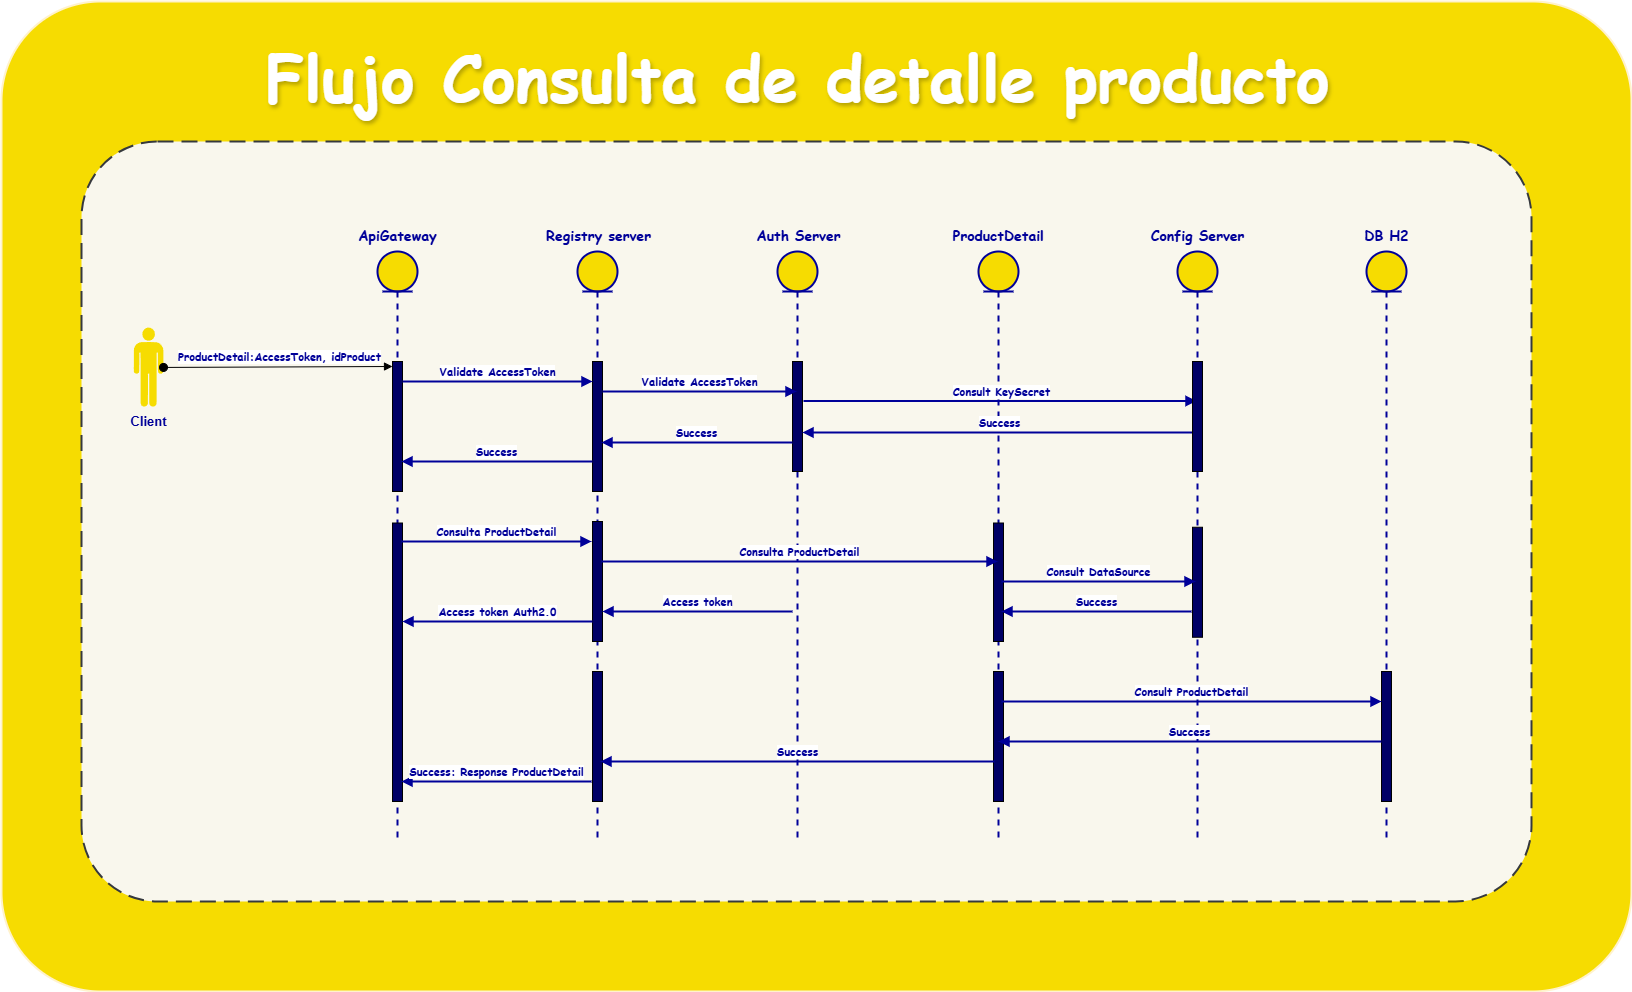

The diagram above was exported from draw.io. Its source (the exported page's mxGraphModel, read from the mxfile embedded in the PNG):
<mxGraphModel dx="2239" dy="861" grid="1" gridSize="10" guides="1" tooltips="1" connect="1" arrows="1" fold="1" page="1" pageScale="1" pageWidth="827" pageHeight="1169" math="0" shadow="0">
  <root>
    <mxCell id="6rZSKHAmcED5uy_9DPh1-0" />
    <mxCell id="6rZSKHAmcED5uy_9DPh1-1" parent="6rZSKHAmcED5uy_9DPh1-0" />
    <mxCell id="6rZSKHAmcED5uy_9DPh1-2" value="" style="rounded=1;arcSize=10;dashed=0;fillColor=light-dark(#f6dc01, #281d00);strokeWidth=2;strokeColor=light-dark(#fff2cc, #6d5100);" parent="6rZSKHAmcED5uy_9DPh1-1" vertex="1">
      <mxGeometry x="-806" y="10" width="1630" height="990" as="geometry" />
    </mxCell>
    <mxCell id="6rZSKHAmcED5uy_9DPh1-3" value="" style="rounded=1;arcSize=10;dashed=1;strokeColor=#36393d;fillColor=#f9f7ed;dashPattern=8 4;strokeWidth=2;" parent="6rZSKHAmcED5uy_9DPh1-1" vertex="1">
      <mxGeometry x="-726" y="150" width="1450" height="760" as="geometry" />
    </mxCell>
    <mxCell id="6rZSKHAmcED5uy_9DPh1-35" value="&lt;b&gt;&lt;font style=&quot;font-size: 13px; color: rgb(0, 0, 153);&quot;&gt;Client&lt;/font&gt;&lt;/b&gt;" style="verticalLabelPosition=bottom;sketch=0;html=1;fillColor=light-dark(#f6dc01, #c380c2);verticalAlign=top;align=center;pointerEvents=1;shape=mxgraph.cisco_safe.design.actor_2;" parent="6rZSKHAmcED5uy_9DPh1-1" vertex="1">
      <mxGeometry x="-674" y="336" width="30" height="80" as="geometry" />
    </mxCell>
    <mxCell id="6rZSKHAmcED5uy_9DPh1-36" value="&lt;font face=&quot;Comic Sans MS&quot; color=&quot;#000099&quot;&gt;&lt;b&gt;ProductDetail:AccessToken, idProduct&lt;/b&gt;&lt;/font&gt;" style="html=1;verticalAlign=bottom;startArrow=oval;endArrow=block;startSize=8;curved=0;rounded=0;entryX=0;entryY=0;entryDx=0;entryDy=5;" parent="6rZSKHAmcED5uy_9DPh1-1" source="6rZSKHAmcED5uy_9DPh1-35" target="6rZSKHAmcED5uy_9DPh1-38" edge="1">
      <mxGeometry x="0.0108" relative="1" as="geometry">
        <mxPoint x="-566" y="375" as="sourcePoint" />
        <mxPoint as="offset" />
      </mxGeometry>
    </mxCell>
    <mxCell id="6rZSKHAmcED5uy_9DPh1-37" value="" style="shape=umlLifeline;perimeter=lifelinePerimeter;whiteSpace=wrap;html=1;container=1;dropTarget=0;collapsible=0;recursiveResize=0;outlineConnect=0;portConstraint=eastwest;newEdgeStyle={&quot;curved&quot;:0,&quot;rounded&quot;:0};participant=umlEntity;fillColor=light-dark(#f6dc01, #675000);strokeColor=#000099;fontColor=#000000;strokeWidth=2;" parent="6rZSKHAmcED5uy_9DPh1-1" vertex="1">
      <mxGeometry x="-430" y="260" width="40" height="590" as="geometry" />
    </mxCell>
    <mxCell id="6rZSKHAmcED5uy_9DPh1-38" value="" style="html=1;points=[[0,0,0,0,5],[0,1,0,0,-5],[1,0,0,0,5],[1,1,0,0,-5]];perimeter=orthogonalPerimeter;outlineConnect=0;targetShapes=umlLifeline;portConstraint=eastwest;newEdgeStyle={&quot;curved&quot;:0,&quot;rounded&quot;:0};fillColor=#000066;" parent="6rZSKHAmcED5uy_9DPh1-37" vertex="1">
      <mxGeometry x="15" y="110" width="10" height="130" as="geometry" />
    </mxCell>
    <mxCell id="6rZSKHAmcED5uy_9DPh1-39" value="" style="html=1;points=[[0,0,0,0,5],[0,1,0,0,-5],[1,0,0,0,5],[1,1,0,0,-5]];perimeter=orthogonalPerimeter;outlineConnect=0;targetShapes=umlLifeline;portConstraint=eastwest;newEdgeStyle={&quot;curved&quot;:0,&quot;rounded&quot;:0};fillColor=#000066;" parent="6rZSKHAmcED5uy_9DPh1-37" vertex="1">
      <mxGeometry x="15" y="271.5" width="10" height="278.5" as="geometry" />
    </mxCell>
    <mxCell id="6rZSKHAmcED5uy_9DPh1-40" value="&lt;font face=&quot;Comic Sans MS&quot; style=&quot;font-size: 14px; color: rgb(0, 0, 153);&quot;&gt;&lt;b&gt;ApiGateway&lt;/b&gt;&lt;/font&gt;" style="text;html=1;align=center;verticalAlign=middle;resizable=0;points=[];autosize=1;strokeColor=none;fillColor=none;" parent="6rZSKHAmcED5uy_9DPh1-1" vertex="1">
      <mxGeometry x="-460" y="230" width="100" height="30" as="geometry" />
    </mxCell>
    <mxCell id="6rZSKHAmcED5uy_9DPh1-41" value="" style="shape=umlLifeline;perimeter=lifelinePerimeter;whiteSpace=wrap;html=1;container=1;dropTarget=0;collapsible=0;recursiveResize=0;outlineConnect=0;portConstraint=eastwest;newEdgeStyle={&quot;curved&quot;:0,&quot;rounded&quot;:0};participant=umlEntity;fillColor=light-dark(#f6dc01, #ededed);strokeWidth=2;strokeColor=#000099;" parent="6rZSKHAmcED5uy_9DPh1-1" vertex="1">
      <mxGeometry x="-230" y="260" width="40" height="590" as="geometry" />
    </mxCell>
    <mxCell id="6rZSKHAmcED5uy_9DPh1-42" value="" style="html=1;points=[[0,0,0,0,5],[0,1,0,0,-5],[1,0,0,0,5],[1,1,0,0,-5]];perimeter=orthogonalPerimeter;outlineConnect=0;targetShapes=umlLifeline;portConstraint=eastwest;newEdgeStyle={&quot;curved&quot;:0,&quot;rounded&quot;:0};fillColor=light-dark(#000066, #ededed);" parent="6rZSKHAmcED5uy_9DPh1-41" vertex="1">
      <mxGeometry x="15" y="110" width="10" height="130" as="geometry" />
    </mxCell>
    <mxCell id="6rZSKHAmcED5uy_9DPh1-43" value="" style="html=1;points=[[0,0,0,0,5],[0,1,0,0,-5],[1,0,0,0,5],[1,1,0,0,-5]];perimeter=orthogonalPerimeter;outlineConnect=0;targetShapes=umlLifeline;portConstraint=eastwest;newEdgeStyle={&quot;curved&quot;:0,&quot;rounded&quot;:0};fillColor=light-dark(#000066, #ededed);" parent="6rZSKHAmcED5uy_9DPh1-41" vertex="1">
      <mxGeometry x="15" y="270" width="10" height="120" as="geometry" />
    </mxCell>
    <mxCell id="6rZSKHAmcED5uy_9DPh1-44" value="" style="html=1;points=[[0,0,0,0,5],[0,1,0,0,-5],[1,0,0,0,5],[1,1,0,0,-5]];perimeter=orthogonalPerimeter;outlineConnect=0;targetShapes=umlLifeline;portConstraint=eastwest;newEdgeStyle={&quot;curved&quot;:0,&quot;rounded&quot;:0};fillColor=light-dark(#000066, #ededed);" parent="6rZSKHAmcED5uy_9DPh1-41" vertex="1">
      <mxGeometry x="15" y="420" width="10" height="130" as="geometry" />
    </mxCell>
    <mxCell id="6rZSKHAmcED5uy_9DPh1-45" value="&lt;font face=&quot;Comic Sans MS&quot; style=&quot;font-size: 14px; color: rgb(0, 0, 153);&quot;&gt;&lt;b&gt;Registry server&lt;/b&gt;&lt;/font&gt;" style="text;html=1;align=center;verticalAlign=middle;resizable=0;points=[];autosize=1;strokeColor=none;fillColor=none;" parent="6rZSKHAmcED5uy_9DPh1-1" vertex="1">
      <mxGeometry x="-274" y="230" width="130" height="30" as="geometry" />
    </mxCell>
    <mxCell id="6rZSKHAmcED5uy_9DPh1-46" value="" style="shape=umlLifeline;perimeter=lifelinePerimeter;whiteSpace=wrap;html=1;container=1;dropTarget=0;collapsible=0;recursiveResize=0;outlineConnect=0;portConstraint=eastwest;newEdgeStyle={&quot;curved&quot;:0,&quot;rounded&quot;:0};participant=umlEntity;fillColor=light-dark(#f6dc01, #ededed);strokeWidth=2;strokeColor=#000099;" parent="6rZSKHAmcED5uy_9DPh1-1" vertex="1">
      <mxGeometry x="-30" y="260" width="40" height="590" as="geometry" />
    </mxCell>
    <mxCell id="6rZSKHAmcED5uy_9DPh1-47" value="" style="html=1;points=[[0,0,0,0,5],[0,1,0,0,-5],[1,0,0,0,5],[1,1,0,0,-5]];perimeter=orthogonalPerimeter;outlineConnect=0;targetShapes=umlLifeline;portConstraint=eastwest;newEdgeStyle={&quot;curved&quot;:0,&quot;rounded&quot;:0};fillColor=light-dark(#000066, #ededed);" parent="6rZSKHAmcED5uy_9DPh1-46" vertex="1">
      <mxGeometry x="15" y="110" width="10" height="110" as="geometry" />
    </mxCell>
    <mxCell id="6rZSKHAmcED5uy_9DPh1-48" value="&lt;font face=&quot;Comic Sans MS&quot; style=&quot;font-size: 14px; color: rgb(0, 0, 153);&quot;&gt;&lt;b&gt;Auth Server&lt;/b&gt;&lt;/font&gt;" style="text;html=1;align=center;verticalAlign=middle;resizable=0;points=[];autosize=1;strokeColor=none;fillColor=none;" parent="6rZSKHAmcED5uy_9DPh1-1" vertex="1">
      <mxGeometry x="-64" y="230" width="110" height="30" as="geometry" />
    </mxCell>
    <mxCell id="6rZSKHAmcED5uy_9DPh1-49" value="" style="shape=umlLifeline;perimeter=lifelinePerimeter;whiteSpace=wrap;html=1;container=1;dropTarget=0;collapsible=0;recursiveResize=0;outlineConnect=0;portConstraint=eastwest;newEdgeStyle={&quot;curved&quot;:0,&quot;rounded&quot;:0};participant=umlEntity;fillColor=light-dark(#f6dc01, #ededed);strokeWidth=2;strokeColor=#000099;" parent="6rZSKHAmcED5uy_9DPh1-1" vertex="1">
      <mxGeometry x="171" y="260" width="40" height="590" as="geometry" />
    </mxCell>
    <mxCell id="6rZSKHAmcED5uy_9DPh1-50" value="" style="html=1;points=[[0,0,0,0,5],[0,1,0,0,-5],[1,0,0,0,5],[1,1,0,0,-5]];perimeter=orthogonalPerimeter;outlineConnect=0;targetShapes=umlLifeline;portConstraint=eastwest;newEdgeStyle={&quot;curved&quot;:0,&quot;rounded&quot;:0};fillColor=light-dark(#000066, #ededed);" parent="6rZSKHAmcED5uy_9DPh1-49" vertex="1">
      <mxGeometry x="15" y="271.5" width="10" height="118.5" as="geometry" />
    </mxCell>
    <mxCell id="6rZSKHAmcED5uy_9DPh1-51" value="" style="html=1;points=[[0,0,0,0,5],[0,1,0,0,-5],[1,0,0,0,5],[1,1,0,0,-5]];perimeter=orthogonalPerimeter;outlineConnect=0;targetShapes=umlLifeline;portConstraint=eastwest;newEdgeStyle={&quot;curved&quot;:0,&quot;rounded&quot;:0};fillColor=light-dark(#000066, #ededed);" parent="6rZSKHAmcED5uy_9DPh1-49" vertex="1">
      <mxGeometry x="15" y="420" width="10" height="130" as="geometry" />
    </mxCell>
    <mxCell id="6rZSKHAmcED5uy_9DPh1-52" value="&lt;b&gt;&lt;font face=&quot;Comic Sans MS&quot; style=&quot;font-size: 14px; color: rgb(0, 0, 153);&quot;&gt;ProductDetail&lt;/font&gt;&lt;/b&gt;" style="text;html=1;align=center;verticalAlign=middle;resizable=0;points=[];autosize=1;strokeColor=none;fillColor=none;" parent="6rZSKHAmcED5uy_9DPh1-1" vertex="1">
      <mxGeometry x="136" y="230" width="110" height="30" as="geometry" />
    </mxCell>
    <mxCell id="6rZSKHAmcED5uy_9DPh1-53" value="&lt;b style=&quot;color: rgb(0, 0, 153); font-family: &amp;quot;Comic Sans MS&amp;quot;;&quot;&gt;Validate AccessToken&lt;/b&gt;" style="html=1;verticalAlign=bottom;endArrow=block;curved=0;rounded=0;strokeWidth=2;strokeColor=#000099;" parent="6rZSKHAmcED5uy_9DPh1-1" source="6rZSKHAmcED5uy_9DPh1-38" target="6rZSKHAmcED5uy_9DPh1-42" edge="1">
      <mxGeometry width="80" relative="1" as="geometry">
        <mxPoint x="-326" y="610" as="sourcePoint" />
        <mxPoint x="-246" y="610" as="targetPoint" />
        <Array as="points">
          <mxPoint x="-336" y="390" />
        </Array>
      </mxGeometry>
    </mxCell>
    <mxCell id="6rZSKHAmcED5uy_9DPh1-54" value="&lt;b style=&quot;color: rgb(0, 0, 153); font-family: &amp;quot;Comic Sans MS&amp;quot;;&quot;&gt;Validate AccessToken&lt;/b&gt;" style="html=1;verticalAlign=bottom;endArrow=block;curved=0;rounded=0;strokeWidth=2;strokeColor=#000099;" parent="6rZSKHAmcED5uy_9DPh1-1" target="6rZSKHAmcED5uy_9DPh1-46" edge="1">
      <mxGeometry width="80" relative="1" as="geometry">
        <mxPoint x="-205" y="400" as="sourcePoint" />
        <mxPoint x="-64" y="400" as="targetPoint" />
        <Array as="points" />
      </mxGeometry>
    </mxCell>
    <mxCell id="6rZSKHAmcED5uy_9DPh1-55" value="&lt;b&gt;&lt;font style=&quot;color: rgb(0, 0, 153);&quot; face=&quot;Comic Sans MS&quot;&gt;Consult KeySecret&lt;/font&gt;&lt;/b&gt;" style="html=1;verticalAlign=bottom;endArrow=block;curved=0;rounded=0;strokeColor=#000099;strokeWidth=2;" parent="6rZSKHAmcED5uy_9DPh1-1" target="6rZSKHAmcED5uy_9DPh1-59" edge="1">
      <mxGeometry x="0.0074" width="80" relative="1" as="geometry">
        <mxPoint x="-4" y="409.5" as="sourcePoint" />
        <mxPoint x="184" y="410" as="targetPoint" />
        <Array as="points" />
        <mxPoint as="offset" />
      </mxGeometry>
    </mxCell>
    <mxCell id="6rZSKHAmcED5uy_9DPh1-56" value="&lt;font style=&quot;color: rgb(0, 0, 153);&quot; face=&quot;Comic Sans MS&quot;&gt;&lt;b&gt;Success&lt;/b&gt;&lt;/font&gt;" style="html=1;verticalAlign=bottom;endArrow=block;curved=0;rounded=0;strokeWidth=2;strokeColor=#000099;" parent="6rZSKHAmcED5uy_9DPh1-1" source="6rZSKHAmcED5uy_9DPh1-59" edge="1">
      <mxGeometry width="80" relative="1" as="geometry">
        <mxPoint x="186" y="441" as="sourcePoint" />
        <mxPoint x="-5" y="441" as="targetPoint" />
        <Array as="points">
          <mxPoint x="94" y="441" />
        </Array>
      </mxGeometry>
    </mxCell>
    <mxCell id="6rZSKHAmcED5uy_9DPh1-57" value="&lt;font face=&quot;Comic Sans MS&quot; style=&quot;color: rgb(0, 0, 153);&quot;&gt;&lt;b&gt;Access token&lt;/b&gt;&lt;/font&gt;" style="html=1;verticalAlign=bottom;endArrow=block;curved=0;rounded=0;strokeWidth=2;strokeColor=#000099;" parent="6rZSKHAmcED5uy_9DPh1-1" target="6rZSKHAmcED5uy_9DPh1-43" edge="1">
      <mxGeometry width="80" relative="1" as="geometry">
        <mxPoint x="-15" y="620" as="sourcePoint" />
        <mxPoint x="-156" y="446" as="targetPoint" />
        <Array as="points">
          <mxPoint x="-116" y="620" />
        </Array>
      </mxGeometry>
    </mxCell>
    <mxCell id="6rZSKHAmcED5uy_9DPh1-58" value="&lt;font style=&quot;color: rgb(0, 0, 153);&quot; face=&quot;Comic Sans MS&quot;&gt;&lt;b&gt;Access token Auth2.0&lt;/b&gt;&lt;/font&gt;" style="html=1;verticalAlign=bottom;endArrow=block;curved=0;rounded=0;strokeWidth=2;strokeColor=#000099;" parent="6rZSKHAmcED5uy_9DPh1-1" source="6rZSKHAmcED5uy_9DPh1-43" target="6rZSKHAmcED5uy_9DPh1-39" edge="1">
      <mxGeometry width="80" relative="1" as="geometry">
        <mxPoint x="-216" y="470" as="sourcePoint" />
        <mxPoint x="-406" y="470" as="targetPoint" />
        <Array as="points">
          <mxPoint x="-316" y="630" />
        </Array>
        <mxPoint as="offset" />
      </mxGeometry>
    </mxCell>
    <mxCell id="6rZSKHAmcED5uy_9DPh1-59" value="" style="shape=umlLifeline;perimeter=lifelinePerimeter;whiteSpace=wrap;html=1;container=1;dropTarget=0;collapsible=0;recursiveResize=0;outlineConnect=0;portConstraint=eastwest;newEdgeStyle={&quot;curved&quot;:0,&quot;rounded&quot;:0};participant=umlEntity;fillColor=light-dark(#f6dc01, #ededed);strokeWidth=2;strokeColor=#000099;" parent="6rZSKHAmcED5uy_9DPh1-1" vertex="1">
      <mxGeometry x="370" y="260" width="40" height="590" as="geometry" />
    </mxCell>
    <mxCell id="6rZSKHAmcED5uy_9DPh1-60" value="" style="html=1;points=[[0,0,0,0,5],[0,1,0,0,-5],[1,0,0,0,5],[1,1,0,0,-5]];perimeter=orthogonalPerimeter;outlineConnect=0;targetShapes=umlLifeline;portConstraint=eastwest;newEdgeStyle={&quot;curved&quot;:0,&quot;rounded&quot;:0};fillColor=light-dark(#000066, #ededed);" parent="6rZSKHAmcED5uy_9DPh1-59" vertex="1">
      <mxGeometry x="15" y="110" width="10" height="110" as="geometry" />
    </mxCell>
    <mxCell id="6rZSKHAmcED5uy_9DPh1-61" value="" style="html=1;points=[[0,0,0,0,5],[0,1,0,0,-5],[1,0,0,0,5],[1,1,0,0,-5]];perimeter=orthogonalPerimeter;outlineConnect=0;targetShapes=umlLifeline;portConstraint=eastwest;newEdgeStyle={&quot;curved&quot;:0,&quot;rounded&quot;:0};fillColor=light-dark(#000066, #ededed);" parent="6rZSKHAmcED5uy_9DPh1-59" vertex="1">
      <mxGeometry x="15" y="275.75" width="10" height="110" as="geometry" />
    </mxCell>
    <mxCell id="6rZSKHAmcED5uy_9DPh1-62" value="&lt;b&gt;&lt;font style=&quot;font-size: 14px; color: rgb(0, 0, 153);&quot; face=&quot;Comic Sans MS&quot;&gt;Config Server&lt;/font&gt;&lt;/b&gt;" style="text;html=1;align=center;verticalAlign=middle;resizable=0;points=[];autosize=1;strokeColor=none;fillColor=none;" parent="6rZSKHAmcED5uy_9DPh1-1" vertex="1">
      <mxGeometry x="330" y="230" width="120" height="30" as="geometry" />
    </mxCell>
    <mxCell id="6rZSKHAmcED5uy_9DPh1-63" value="&lt;font style=&quot;color: rgb(0, 0, 153);&quot; face=&quot;Comic Sans MS&quot;&gt;&lt;b&gt;Success&lt;/b&gt;&lt;/font&gt;" style="html=1;verticalAlign=bottom;endArrow=block;curved=0;rounded=0;strokeWidth=2;strokeColor=#000099;" parent="6rZSKHAmcED5uy_9DPh1-1" edge="1">
      <mxGeometry width="80" relative="1" as="geometry">
        <mxPoint x="-15" y="451" as="sourcePoint" />
        <mxPoint x="-206" y="451" as="targetPoint" />
        <Array as="points">
          <mxPoint x="-107" y="451" />
        </Array>
      </mxGeometry>
    </mxCell>
    <mxCell id="6rZSKHAmcED5uy_9DPh1-64" value="&lt;font style=&quot;color: rgb(0, 0, 153);&quot; face=&quot;Comic Sans MS&quot;&gt;&lt;b&gt;Success&lt;/b&gt;&lt;/font&gt;" style="html=1;verticalAlign=bottom;endArrow=block;curved=0;rounded=0;strokeWidth=2;strokeColor=#000099;" parent="6rZSKHAmcED5uy_9DPh1-1" edge="1">
      <mxGeometry width="80" relative="1" as="geometry">
        <mxPoint x="-215" y="470" as="sourcePoint" />
        <mxPoint x="-406" y="470" as="targetPoint" />
        <Array as="points">
          <mxPoint x="-307" y="470" />
        </Array>
      </mxGeometry>
    </mxCell>
    <mxCell id="6rZSKHAmcED5uy_9DPh1-65" value="&lt;font face=&quot;Comic Sans MS&quot; color=&quot;#000099&quot;&gt;&lt;b&gt;Consulta ProductDetail&lt;/b&gt;&lt;/font&gt;" style="html=1;verticalAlign=bottom;endArrow=block;curved=0;rounded=0;strokeWidth=2;strokeColor=#000099;" parent="6rZSKHAmcED5uy_9DPh1-1" edge="1">
      <mxGeometry width="80" relative="1" as="geometry">
        <mxPoint x="-406" y="550" as="sourcePoint" />
        <mxPoint x="-216" y="550" as="targetPoint" />
        <Array as="points">
          <mxPoint x="-337" y="550" />
        </Array>
      </mxGeometry>
    </mxCell>
    <mxCell id="6rZSKHAmcED5uy_9DPh1-66" value="&lt;font face=&quot;Comic Sans MS&quot; color=&quot;#000099&quot;&gt;&lt;b&gt;Consulta ProductDetail&lt;/b&gt;&lt;/font&gt;" style="html=1;verticalAlign=bottom;endArrow=block;curved=0;rounded=0;strokeWidth=2;strokeColor=#000099;" parent="6rZSKHAmcED5uy_9DPh1-1" target="6rZSKHAmcED5uy_9DPh1-49" edge="1">
      <mxGeometry width="80" relative="1" as="geometry">
        <mxPoint x="-206" y="570" as="sourcePoint" />
        <mxPoint x="-16" y="570" as="targetPoint" />
        <Array as="points">
          <mxPoint x="-137" y="570" />
        </Array>
      </mxGeometry>
    </mxCell>
    <mxCell id="6rZSKHAmcED5uy_9DPh1-67" value="" style="shape=umlLifeline;perimeter=lifelinePerimeter;whiteSpace=wrap;html=1;container=1;dropTarget=0;collapsible=0;recursiveResize=0;outlineConnect=0;portConstraint=eastwest;newEdgeStyle={&quot;curved&quot;:0,&quot;rounded&quot;:0};participant=umlEntity;fillColor=light-dark(#f6dc01, #ededed);strokeWidth=2;strokeColor=#000099;" parent="6rZSKHAmcED5uy_9DPh1-1" vertex="1">
      <mxGeometry x="559" y="260" width="40" height="590" as="geometry" />
    </mxCell>
    <mxCell id="6rZSKHAmcED5uy_9DPh1-68" value="" style="html=1;points=[[0,0,0,0,5],[0,1,0,0,-5],[1,0,0,0,5],[1,1,0,0,-5]];perimeter=orthogonalPerimeter;outlineConnect=0;targetShapes=umlLifeline;portConstraint=eastwest;newEdgeStyle={&quot;curved&quot;:0,&quot;rounded&quot;:0};fillColor=light-dark(#000066, #ededed);" parent="6rZSKHAmcED5uy_9DPh1-67" vertex="1">
      <mxGeometry x="15" y="420" width="10" height="130" as="geometry" />
    </mxCell>
    <mxCell id="6rZSKHAmcED5uy_9DPh1-69" value="&lt;b&gt;&lt;font face=&quot;Comic Sans MS&quot; style=&quot;font-size: 14px; color: rgb(0, 0, 153);&quot;&gt;DB H2&lt;/font&gt;&lt;/b&gt;" style="text;html=1;align=center;verticalAlign=middle;resizable=0;points=[];autosize=1;strokeColor=none;fillColor=none;" parent="6rZSKHAmcED5uy_9DPh1-1" vertex="1">
      <mxGeometry x="544" y="230" width="70" height="30" as="geometry" />
    </mxCell>
    <mxCell id="6rZSKHAmcED5uy_9DPh1-70" value="&lt;b&gt;&lt;font style=&quot;color: rgb(0, 0, 153);&quot; face=&quot;Comic Sans MS&quot;&gt;Consult DataSource&lt;/font&gt;&lt;/b&gt;" style="html=1;verticalAlign=bottom;endArrow=block;curved=0;rounded=0;strokeWidth=2;strokeColor=#000099;" parent="6rZSKHAmcED5uy_9DPh1-1" edge="1">
      <mxGeometry width="80" relative="1" as="geometry">
        <mxPoint x="194" y="590" as="sourcePoint" />
        <mxPoint x="388" y="590" as="targetPoint" />
        <Array as="points" />
      </mxGeometry>
    </mxCell>
    <mxCell id="6rZSKHAmcED5uy_9DPh1-71" value="&lt;font face=&quot;Comic Sans MS&quot; style=&quot;color: rgb(0, 0, 153);&quot;&gt;&lt;b&gt;Success&lt;/b&gt;&lt;/font&gt;" style="html=1;verticalAlign=bottom;endArrow=block;curved=0;rounded=0;strokeWidth=2;strokeColor=#000099;" parent="6rZSKHAmcED5uy_9DPh1-1" edge="1">
      <mxGeometry width="80" relative="1" as="geometry">
        <mxPoint x="384" y="620" as="sourcePoint" />
        <mxPoint x="194" y="620" as="targetPoint" />
        <Array as="points">
          <mxPoint x="283" y="620" />
        </Array>
      </mxGeometry>
    </mxCell>
    <mxCell id="6rZSKHAmcED5uy_9DPh1-72" value="&lt;b&gt;&lt;font style=&quot;color: rgb(0, 0, 153);&quot; face=&quot;Comic Sans MS&quot;&gt;Consult ProductDetail&lt;/font&gt;&lt;/b&gt;" style="html=1;verticalAlign=bottom;endArrow=block;curved=0;rounded=0;strokeWidth=2;strokeColor=#000099;" parent="6rZSKHAmcED5uy_9DPh1-1" target="6rZSKHAmcED5uy_9DPh1-68" edge="1">
      <mxGeometry width="80" relative="1" as="geometry">
        <mxPoint x="194" y="710" as="sourcePoint" />
        <mxPoint x="388" y="710" as="targetPoint" />
        <Array as="points" />
      </mxGeometry>
    </mxCell>
    <mxCell id="6rZSKHAmcED5uy_9DPh1-73" value="&lt;font face=&quot;Comic Sans MS&quot; style=&quot;color: rgb(0, 0, 153);&quot;&gt;&lt;b&gt;Success&lt;/b&gt;&lt;/font&gt;" style="html=1;verticalAlign=bottom;endArrow=block;curved=0;rounded=0;strokeWidth=2;strokeColor=#000099;" parent="6rZSKHAmcED5uy_9DPh1-1" target="6rZSKHAmcED5uy_9DPh1-49" edge="1">
      <mxGeometry width="80" relative="1" as="geometry">
        <mxPoint x="574" y="750" as="sourcePoint" />
        <mxPoint x="384" y="750" as="targetPoint" />
        <Array as="points">
          <mxPoint x="473" y="750" />
        </Array>
      </mxGeometry>
    </mxCell>
    <mxCell id="6rZSKHAmcED5uy_9DPh1-74" value="&lt;font style=&quot;color: rgb(0, 0, 153);&quot; face=&quot;Comic Sans MS&quot;&gt;&lt;b&gt;Success&lt;/b&gt;&lt;/font&gt;" style="html=1;verticalAlign=bottom;endArrow=block;curved=0;rounded=0;strokeWidth=2;strokeColor=#000099;" parent="6rZSKHAmcED5uy_9DPh1-1" edge="1">
      <mxGeometry width="80" relative="1" as="geometry">
        <mxPoint x="187" y="770" as="sourcePoint" />
        <mxPoint x="-207" y="770" as="targetPoint" />
        <Array as="points">
          <mxPoint x="-108" y="770" />
        </Array>
      </mxGeometry>
    </mxCell>
    <mxCell id="6rZSKHAmcED5uy_9DPh1-75" value="&lt;font style=&quot;color: rgb(0, 0, 153);&quot; face=&quot;Comic Sans MS&quot;&gt;&lt;b&gt;Success: Response ProductDetail&lt;/b&gt;&lt;/font&gt;" style="html=1;verticalAlign=bottom;endArrow=block;curved=0;rounded=0;strokeWidth=2;strokeColor=#000099;" parent="6rZSKHAmcED5uy_9DPh1-1" edge="1">
      <mxGeometry width="80" relative="1" as="geometry">
        <mxPoint x="-216" y="790" as="sourcePoint" />
        <mxPoint x="-406" y="790" as="targetPoint" />
        <Array as="points">
          <mxPoint x="-317" y="790" />
        </Array>
        <mxPoint as="offset" />
      </mxGeometry>
    </mxCell>
    <mxCell id="6rZSKHAmcED5uy_9DPh1-76" value="&lt;font face=&quot;Comic Sans MS&quot; color=&quot;#ffffff&quot;&gt;&lt;span style=&quot;font-size: 64px;&quot;&gt;&lt;b&gt;Flujo Consulta de detalle producto&lt;/b&gt;&lt;/span&gt;&lt;/font&gt;" style="text;html=1;align=center;verticalAlign=middle;resizable=0;points=[];autosize=1;strokeColor=none;fillColor=none;shadow=1;labelBorderColor=none;textShadow=1;" parent="6rZSKHAmcED5uy_9DPh1-1" vertex="1">
      <mxGeometry x="-555" y="40" width="1090" height="90" as="geometry" />
    </mxCell>
  </root>
</mxGraphModel>